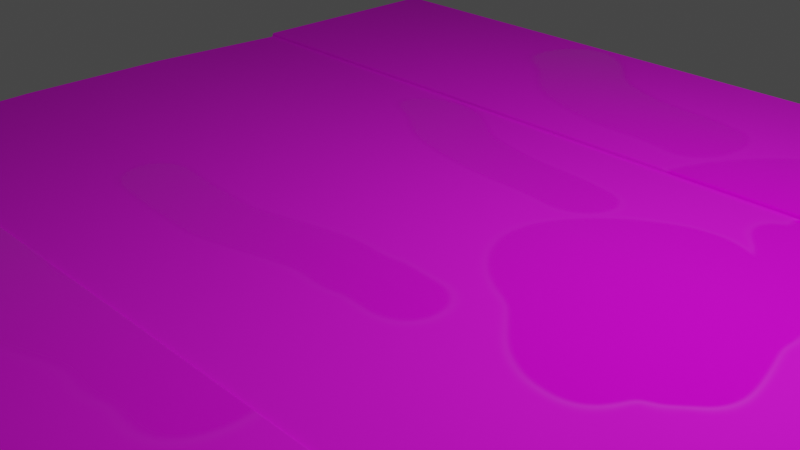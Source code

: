 # Source: untitled.blend  (saved by Blender 2.83.18; exported with 4.5.12 LTS)
import bpy
from mathutils import Matrix  # noqa: F401  (used for matrix-valued properties, if any)

bpy.ops.wm.read_factory_settings(use_empty=True)
scene = bpy.context.scene
scene.name = 'Scene'

# ---- collections
col_collection = bpy.data.collections.new('Collection'); scene.collection.children.link(col_collection)

# ---- images (referenced by path relative to the original .blend; pixels are not part of the script)
import os
ASSET_DIR = os.environ.get("B2B_ASSET_DIR", "")  # directory of the original .blend (textures are referenced by path, not embedded)
HERE = os.path.dirname(os.path.abspath(__file__))  # packed textures are extracted next to this script under _unpacked/

def load_image(name, relpath, width, height, colorspace="sRGB"):
    """Load a texture the original file referenced (path relative to the .blend, or extracted next to this script)."""
    p = next((c for c in (os.path.join(HERE, relpath), os.path.join(ASSET_DIR, relpath)) if relpath and os.path.exists(c)), "")
    if p:
        img = bpy.data.images.load(p, check_existing=True)
        img.name = name
    else:  # same state as the original file: an image datablock whose file is absent (Cycles renders it pink)
        img = bpy.data.images.new(name, width, height)
        img.source = "FILE"
        img.filepath = "//" + (relpath or name)
    img.colorspace_settings.name = colorspace
    return img
img_basecolor_jpg = load_image('BaseColor.jpg', 'BaseColor.jpg', 1024, 1024, 'sRGB')
img_roughness_jpg = load_image('Roughness.jpg', 'Roughness.jpg', 1024, 1024, 'Non-Color')
img_puddles = load_image('Puddles', '_unpacked/Puddles.90f666e9.png', 2048, 2048, 'sRGB')

# ---- materials (node trees are filled in below, after node groups)
mat_material_001 = bpy.data.materials.new('Material.001')
mat_material_001.use_transparent_shadow = False

# ---- material node trees
mat_material_001.use_nodes = True; mat_material_001.node_tree.nodes.clear()
_N = mat_material_001.node_tree.nodes; _L = mat_material_001.node_tree.links
n0 = _N.new('ShaderNodeOutputMaterial'); n0.name = 'Material Output'; n0.location = (474, 321)
n1 = _N.new('ShaderNodeTexImage'); n1.name = 'Image Texture'; n1.location = (-548, 316)
n1.image = img_basecolor_jpg
n2 = _N.new('ShaderNodeTexImage'); n2.name = 'Image Texture.001'; n2.location = (-580, 1)
n2.image = img_roughness_jpg
n3 = _N.new('ShaderNodeBsdfPrincipled'); n3.name = 'Principled BSDF'; n3.location = (10, 300)
n3.distribution = 'GGX'
n3.subsurface_method = 'BURLEY'
n3.inputs[3].default_value = 1.45
n3.inputs[27].default_value = (0.0, 0.0, 0.0, 1.0)
n3.inputs[28].default_value = 1.0
n4 = _N.new('ShaderNodeTexImage'); n4.name = 'Image Texture.002'; n4.location = (-362, -286)
n4.image = img_puddles
_L.new(n3.outputs[0], n0.inputs[0])
_L.new(n1.outputs[0], n3.inputs[0])
_L.new(n4.outputs[0], n3.inputs[2])
n0.is_active_output = True

# ---- world
world_world = bpy.data.worlds.new('World'); scene.world = world_world
world_world.use_nodes = True; world_world.node_tree.nodes.clear()
_N = world_world.node_tree.nodes; _L = world_world.node_tree.links
n0 = _N.new('ShaderNodeOutputWorld'); n0.name = 'World Output'; n0.location = (300, 300)
n1 = _N.new('ShaderNodeBackground'); n1.name = 'Background'; n1.location = (10, 300)
n1.inputs[0].default_value = (0.05088, 0.05088, 0.05088, 1.0)
_L.new(n1.outputs[0], n0.inputs[0])
n0.is_active_output = True
world_world.color = (0.05088, 0.05088, 0.05088)
world_world.use_sun_shadow = False
world_world.sun_shadow_jitter_overblur = 0.0

# ---- cameras
cam_camera = bpy.data.cameras.new('Camera')
cam_camera.clip_end = 100.0
cam_camera.ortho_scale = 7.314

# ---- lights
light_light = bpy.data.lights.new('Light', 'POINT')
light_light.transmission_factor = 0.0
light_light.energy = 1000.0
light_light.shadow_soft_size = 0.1
light_light.shadow_maximum_resolution = 0.006
light_light.use_absolute_resolution = True

# ---- meshes
me_plane = bpy.data.meshes.new('Plane')
me_plane.from_pydata([(-6.033, -6.033, 0.0), (6.033, -6.033, 0.0), (-6.033, 6.033, 0.0), (6.033, 6.033, 0.0), (-6.033, 3.013, 0.0), (-6.033, -3.013, 0.0), (6.033, -3.013, 0.0), (6.033, 3.013, 0.0), (-6.033, 3.013, -0.05112), (-6.033, -3.013, -0.05112), (6.033, -3.013, -0.05112), (6.033, 3.013, -0.05112), (-6.033, 1.004, 0.0136), (-6.033, -1.004, 0.0136), (6.033, -1.004, 0.0136), (6.033, 1.004, 0.0136)], [], [(4, 7, 3, 2), (0, 1, 6, 5), (7, 4, 8, 11), (12, 15, 11, 8), (5, 6, 10, 9), (9, 10, 14, 13), (13, 14, 15, 12)])
me_plane.polygons.foreach_set('use_smooth', [True] * 7)
me_plane.polygons.foreach_set('material_index', [1, 1, 0, 0, 0, 0, 0])
_uv = me_plane.uv_layers.new(name='UVMap')
_uv.uv.foreach_set('vector', [0.0, 0.6667, 1.0, 0.6667, 1.0, 1.0, 0.0, 1.0, 0.0, 0.0, 1.0, 0.0, 1.0, 0.3333, 0.0, 0.3333, 1.0, 0.6667, 0.0, 0.6667, 0.0, 0.6667, 1.0, 0.6667, -0.0091, 0.6591, 1.013, 0.6591, 1.013, 0.9993, -0.0091, 0.9993, 0.0, 0.3333, 1.0, 0.3333, 1.0, 0.3333, 0.0, 0.3333, -0.0091, -0.02121, 1.013, -0.02121, 1.013, 0.319, -0.0091, 0.319, -0.0091, 0.319, 1.013, 0.319, 1.013, 0.6591, -0.0091, 0.6591])
me_plane.materials.append(mat_material_001)
me_plane.materials.append(mat_material_001)
me_plane.use_remesh_fix_poles = True
me_plane.use_remesh_preserve_attributes = False
me_plane.use_mirror_vertex_groups = False
me_plane.update()

# ---- objects
ob_light = bpy.data.objects.new('Light', light_light)
ob_camera = bpy.data.objects.new('Camera', cam_camera)
ob_plane = bpy.data.objects.new('Plane', me_plane)

# ---- transforms, parenting, visibility, modifiers, constraints
ob_light.location = (4.076, 1.005, 5.904)
ob_light.rotation_euler = (0.6503, 0.05522, 1.866)
ob_light.lock_rotations_4d = False
ob_light.empty_display_type = 'ARROWS'
ob_light.color = (0.0, 0.0, 0.0, 0.0)
ob_light.lineart.crease_threshold = 0.0
ob_camera.location = (7.359, -6.926, 4.958)
ob_camera.rotation_euler = (1.109, 0.0, 0.8149)
ob_camera.lock_rotations_4d = False
ob_camera.empty_display_type = 'ARROWS'
ob_camera.color = (0.0, 0.0, 0.0, 0.0)
ob_camera.display_type = 'WIRE'
ob_camera.lineart.crease_threshold = 0.0
ob_plane.location = (0.0, 0.0, 0.0)
ob_plane.lineart.crease_threshold = 0.0
_m = ob_plane.modifiers.new('Bevel', 'BEVEL')
_m.width = 0.025
_m.width_pct = 0.025
_m.segments = 3
_m.limit_method = 'NONE'

# ---- collection membership
col_collection.objects.link(ob_light)
col_collection.objects.link(ob_camera)
col_collection.objects.link(ob_plane)

# ---- scene / render settings (as saved in the file)
scene.camera = ob_camera
scene.frame_start = 1; scene.frame_end = 250; scene.frame_set(1)
scene.render.engine = 'BLENDER_EEVEE_NEXT'
scene.cycles.use_denoising = False
scene.cycles.samples = 128
scene.cycles.sampling_pattern = 'TABULATED_SOBOL'
scene.cycles.use_adaptive_sampling = False
scene.cycles.use_light_tree = False
scene.view_settings.view_transform = 'Filmic'
bpy.context.view_layer.update()
